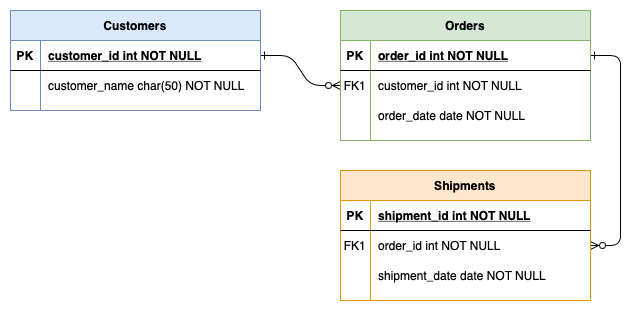

The diagram above was exported from draw.io. Its source (the exported page's mxGraphModel, read from the mxfile embedded in the PNG):
<mxGraphModel dx="799" dy="1096" grid="1" gridSize="10" guides="1" tooltips="1" connect="1" arrows="1" fold="1" page="0" pageScale="1" pageWidth="850" pageHeight="1100" math="0" shadow="0">
  <root>
    <mxCell id="0" />
    <mxCell id="1" parent="0" />
    <mxCell id="WUd7AXA6QRyo7tYGAoxB-1" value="" style="edgeStyle=entityRelationEdgeStyle;endArrow=ERzeroToMany;startArrow=ERone;endFill=1;startFill=0;" edge="1" parent="1" source="WUd7AXA6QRyo7tYGAoxB-24" target="WUd7AXA6QRyo7tYGAoxB-7">
      <mxGeometry width="100" height="100" relative="1" as="geometry">
        <mxPoint x="240" y="620" as="sourcePoint" />
        <mxPoint x="340" y="520" as="targetPoint" />
      </mxGeometry>
    </mxCell>
    <mxCell id="WUd7AXA6QRyo7tYGAoxB-2" value="" style="edgeStyle=entityRelationEdgeStyle;endArrow=ERzeroToMany;startArrow=ERone;endFill=1;startFill=0;" edge="1" parent="1" source="WUd7AXA6QRyo7tYGAoxB-4" target="WUd7AXA6QRyo7tYGAoxB-17">
      <mxGeometry width="100" height="100" relative="1" as="geometry">
        <mxPoint x="300" y="80" as="sourcePoint" />
        <mxPoint x="360" y="105" as="targetPoint" />
      </mxGeometry>
    </mxCell>
    <mxCell id="WUd7AXA6QRyo7tYGAoxB-3" value="Orders" style="shape=table;startSize=30;container=1;collapsible=1;childLayout=tableLayout;fixedRows=1;rowLines=0;fontStyle=1;align=center;resizeLast=1;fillColor=#d5e8d4;strokeColor=#82b366;" vertex="1" parent="1">
      <mxGeometry x="350" y="20" width="250" height="130" as="geometry" />
    </mxCell>
    <mxCell id="WUd7AXA6QRyo7tYGAoxB-4" value="" style="shape=partialRectangle;collapsible=0;dropTarget=0;pointerEvents=0;fillColor=none;points=[[0,0.5],[1,0.5]];portConstraint=eastwest;top=0;left=0;right=0;bottom=1;" vertex="1" parent="WUd7AXA6QRyo7tYGAoxB-3">
      <mxGeometry y="30" width="250" height="30" as="geometry" />
    </mxCell>
    <mxCell id="WUd7AXA6QRyo7tYGAoxB-5" value="PK" style="shape=partialRectangle;overflow=hidden;connectable=0;fillColor=none;top=0;left=0;bottom=0;right=0;fontStyle=1;" vertex="1" parent="WUd7AXA6QRyo7tYGAoxB-4">
      <mxGeometry width="30" height="30" as="geometry" />
    </mxCell>
    <mxCell id="WUd7AXA6QRyo7tYGAoxB-6" value="order_id int NOT NULL " style="shape=partialRectangle;overflow=hidden;connectable=0;fillColor=none;top=0;left=0;bottom=0;right=0;align=left;spacingLeft=6;fontStyle=5;" vertex="1" parent="WUd7AXA6QRyo7tYGAoxB-4">
      <mxGeometry x="30" width="220" height="30" as="geometry" />
    </mxCell>
    <mxCell id="WUd7AXA6QRyo7tYGAoxB-7" value="" style="shape=partialRectangle;collapsible=0;dropTarget=0;pointerEvents=0;fillColor=none;points=[[0,0.5],[1,0.5]];portConstraint=eastwest;top=0;left=0;right=0;bottom=0;" vertex="1" parent="WUd7AXA6QRyo7tYGAoxB-3">
      <mxGeometry y="60" width="250" height="30" as="geometry" />
    </mxCell>
    <mxCell id="WUd7AXA6QRyo7tYGAoxB-8" value="FK1" style="shape=partialRectangle;overflow=hidden;connectable=0;fillColor=none;top=0;left=0;bottom=0;right=0;" vertex="1" parent="WUd7AXA6QRyo7tYGAoxB-7">
      <mxGeometry width="30" height="30" as="geometry" />
    </mxCell>
    <mxCell id="WUd7AXA6QRyo7tYGAoxB-9" value="customer_id int NOT NULL" style="shape=partialRectangle;overflow=hidden;connectable=0;fillColor=none;top=0;left=0;bottom=0;right=0;align=left;spacingLeft=6;" vertex="1" parent="WUd7AXA6QRyo7tYGAoxB-7">
      <mxGeometry x="30" width="220" height="30" as="geometry" />
    </mxCell>
    <mxCell id="WUd7AXA6QRyo7tYGAoxB-10" value="" style="shape=partialRectangle;collapsible=0;dropTarget=0;pointerEvents=0;fillColor=none;points=[[0,0.5],[1,0.5]];portConstraint=eastwest;top=0;left=0;right=0;bottom=0;" vertex="1" parent="WUd7AXA6QRyo7tYGAoxB-3">
      <mxGeometry y="90" width="250" height="30" as="geometry" />
    </mxCell>
    <mxCell id="WUd7AXA6QRyo7tYGAoxB-11" value="" style="shape=partialRectangle;overflow=hidden;connectable=0;fillColor=none;top=0;left=0;bottom=0;right=0;" vertex="1" parent="WUd7AXA6QRyo7tYGAoxB-10">
      <mxGeometry width="30" height="30" as="geometry" />
    </mxCell>
    <mxCell id="WUd7AXA6QRyo7tYGAoxB-12" value="order_date date NOT NULL" style="shape=partialRectangle;overflow=hidden;connectable=0;fillColor=none;top=0;left=0;bottom=0;right=0;align=left;spacingLeft=6;" vertex="1" parent="WUd7AXA6QRyo7tYGAoxB-10">
      <mxGeometry x="30" width="220" height="30" as="geometry" />
    </mxCell>
    <mxCell id="WUd7AXA6QRyo7tYGAoxB-13" value="Shipments" style="shape=table;startSize=30;container=1;collapsible=1;childLayout=tableLayout;fixedRows=1;rowLines=0;fontStyle=1;align=center;resizeLast=1;fillColor=#ffe6cc;strokeColor=#d79b00;" vertex="1" parent="1">
      <mxGeometry x="350" y="180" width="250" height="130" as="geometry" />
    </mxCell>
    <mxCell id="WUd7AXA6QRyo7tYGAoxB-14" value="" style="shape=partialRectangle;collapsible=0;dropTarget=0;pointerEvents=0;fillColor=none;points=[[0,0.5],[1,0.5]];portConstraint=eastwest;top=0;left=0;right=0;bottom=1;" vertex="1" parent="WUd7AXA6QRyo7tYGAoxB-13">
      <mxGeometry y="30" width="250" height="30" as="geometry" />
    </mxCell>
    <mxCell id="WUd7AXA6QRyo7tYGAoxB-15" value="PK" style="shape=partialRectangle;overflow=hidden;connectable=0;fillColor=none;top=0;left=0;bottom=0;right=0;fontStyle=1;" vertex="1" parent="WUd7AXA6QRyo7tYGAoxB-14">
      <mxGeometry width="30" height="30" as="geometry" />
    </mxCell>
    <mxCell id="WUd7AXA6QRyo7tYGAoxB-16" value="shipment_id int NOT NULL " style="shape=partialRectangle;overflow=hidden;connectable=0;fillColor=none;top=0;left=0;bottom=0;right=0;align=left;spacingLeft=6;fontStyle=5;" vertex="1" parent="WUd7AXA6QRyo7tYGAoxB-14">
      <mxGeometry x="30" width="220" height="30" as="geometry" />
    </mxCell>
    <mxCell id="WUd7AXA6QRyo7tYGAoxB-17" value="" style="shape=partialRectangle;collapsible=0;dropTarget=0;pointerEvents=0;fillColor=none;points=[[0,0.5],[1,0.5]];portConstraint=eastwest;top=0;left=0;right=0;bottom=0;" vertex="1" parent="WUd7AXA6QRyo7tYGAoxB-13">
      <mxGeometry y="60" width="250" height="30" as="geometry" />
    </mxCell>
    <mxCell id="WUd7AXA6QRyo7tYGAoxB-18" value="FK1" style="shape=partialRectangle;overflow=hidden;connectable=0;fillColor=none;top=0;left=0;bottom=0;right=0;" vertex="1" parent="WUd7AXA6QRyo7tYGAoxB-17">
      <mxGeometry width="30" height="30" as="geometry" />
    </mxCell>
    <mxCell id="WUd7AXA6QRyo7tYGAoxB-19" value="order_id int NOT NULL" style="shape=partialRectangle;overflow=hidden;connectable=0;fillColor=none;top=0;left=0;bottom=0;right=0;align=left;spacingLeft=6;" vertex="1" parent="WUd7AXA6QRyo7tYGAoxB-17">
      <mxGeometry x="30" width="220" height="30" as="geometry" />
    </mxCell>
    <mxCell id="WUd7AXA6QRyo7tYGAoxB-20" value="" style="shape=partialRectangle;collapsible=0;dropTarget=0;pointerEvents=0;fillColor=none;points=[[0,0.5],[1,0.5]];portConstraint=eastwest;top=0;left=0;right=0;bottom=0;" vertex="1" parent="WUd7AXA6QRyo7tYGAoxB-13">
      <mxGeometry y="90" width="250" height="30" as="geometry" />
    </mxCell>
    <mxCell id="WUd7AXA6QRyo7tYGAoxB-21" value="" style="shape=partialRectangle;overflow=hidden;connectable=0;fillColor=none;top=0;left=0;bottom=0;right=0;" vertex="1" parent="WUd7AXA6QRyo7tYGAoxB-20">
      <mxGeometry width="30" height="30" as="geometry" />
    </mxCell>
    <mxCell id="WUd7AXA6QRyo7tYGAoxB-22" value="shipment_date date NOT NULL" style="shape=partialRectangle;overflow=hidden;connectable=0;fillColor=none;top=0;left=0;bottom=0;right=0;align=left;spacingLeft=6;" vertex="1" parent="WUd7AXA6QRyo7tYGAoxB-20">
      <mxGeometry x="30" width="220" height="30" as="geometry" />
    </mxCell>
    <mxCell id="WUd7AXA6QRyo7tYGAoxB-23" value="Customers" style="shape=table;startSize=30;container=1;collapsible=1;childLayout=tableLayout;fixedRows=1;rowLines=0;fontStyle=1;align=center;resizeLast=1;fillColor=#dae8fc;strokeColor=#6c8ebf;" vertex="1" parent="1">
      <mxGeometry x="20" y="20" width="250" height="100" as="geometry" />
    </mxCell>
    <mxCell id="WUd7AXA6QRyo7tYGAoxB-24" value="" style="shape=partialRectangle;collapsible=0;dropTarget=0;pointerEvents=0;fillColor=none;points=[[0,0.5],[1,0.5]];portConstraint=eastwest;top=0;left=0;right=0;bottom=1;" vertex="1" parent="WUd7AXA6QRyo7tYGAoxB-23">
      <mxGeometry y="30" width="250" height="30" as="geometry" />
    </mxCell>
    <mxCell id="WUd7AXA6QRyo7tYGAoxB-25" value="PK" style="shape=partialRectangle;overflow=hidden;connectable=0;fillColor=none;top=0;left=0;bottom=0;right=0;fontStyle=1;" vertex="1" parent="WUd7AXA6QRyo7tYGAoxB-24">
      <mxGeometry width="30" height="30" as="geometry" />
    </mxCell>
    <mxCell id="WUd7AXA6QRyo7tYGAoxB-26" value="customer_id int NOT NULL " style="shape=partialRectangle;overflow=hidden;connectable=0;fillColor=none;top=0;left=0;bottom=0;right=0;align=left;spacingLeft=6;fontStyle=5;" vertex="1" parent="WUd7AXA6QRyo7tYGAoxB-24">
      <mxGeometry x="30" width="220" height="30" as="geometry" />
    </mxCell>
    <mxCell id="WUd7AXA6QRyo7tYGAoxB-27" value="" style="shape=partialRectangle;collapsible=0;dropTarget=0;pointerEvents=0;fillColor=none;points=[[0,0.5],[1,0.5]];portConstraint=eastwest;top=0;left=0;right=0;bottom=0;" vertex="1" parent="WUd7AXA6QRyo7tYGAoxB-23">
      <mxGeometry y="60" width="250" height="30" as="geometry" />
    </mxCell>
    <mxCell id="WUd7AXA6QRyo7tYGAoxB-28" value="" style="shape=partialRectangle;overflow=hidden;connectable=0;fillColor=none;top=0;left=0;bottom=0;right=0;" vertex="1" parent="WUd7AXA6QRyo7tYGAoxB-27">
      <mxGeometry width="30" height="30" as="geometry" />
    </mxCell>
    <mxCell id="WUd7AXA6QRyo7tYGAoxB-29" value="customer_name char(50) NOT NULL" style="shape=partialRectangle;overflow=hidden;connectable=0;fillColor=none;top=0;left=0;bottom=0;right=0;align=left;spacingLeft=6;" vertex="1" parent="WUd7AXA6QRyo7tYGAoxB-27">
      <mxGeometry x="30" width="220" height="30" as="geometry" />
    </mxCell>
  </root>
</mxGraphModel>